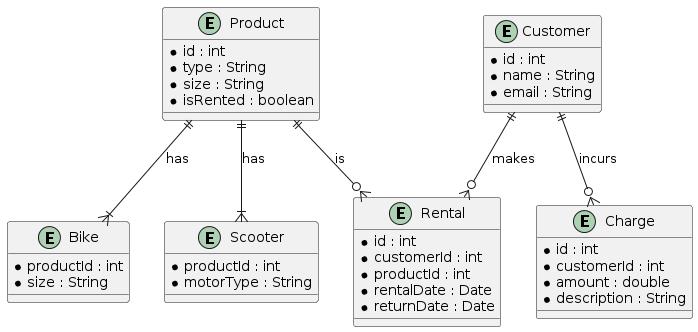

The diagram above was rendered by PlantUML. Its source (embedded in the PNG):
@startuml
entity Product {
  * id : int
  * type : String
  * size : String
  * isRented : boolean
}

entity Bike {
  * productId : int
  * size : String
}

entity Scooter {
  * productId : int
  * motorType : String
}

entity Customer {
  * id : int
  * name : String
  * email : String
}

entity Rental {
  * id : int
  * customerId : int
  * productId : int
  * rentalDate : Date
  * returnDate : Date
}

entity Charge {
  * id : int
  * customerId : int
  * amount : double
  * description : String
}

Product ||--|{ Bike : has
Product ||--|{ Scooter : has
Customer ||--o{ Rental : makes
Customer ||--o{ Charge : incurs
Product ||--o{ Rental : is
@enduml